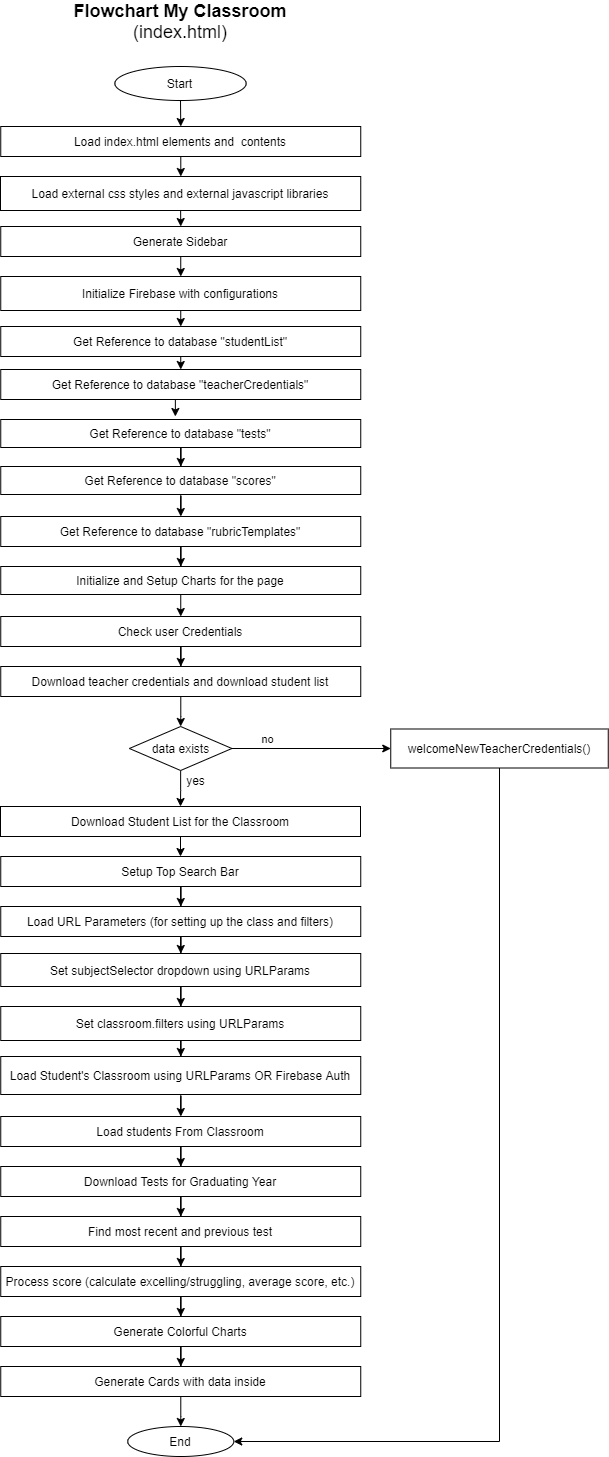

The diagram above was exported from draw.io. Its source (the exported page's mxGraphModel, read from the mxfile embedded in the PNG):
<mxGraphModel dx="2031" dy="1089" grid="1" gridSize="10" guides="1" tooltips="1" connect="1" arrows="1" fold="1" page="1" pageScale="1" pageWidth="1169" pageHeight="826" background="#ffffff" math="0" shadow="0">
  <root>
    <mxCell id="0" />
    <mxCell id="1" parent="0" />
    <mxCell id="2" value="" style="edgeStyle=orthogonalEdgeStyle;rounded=0;orthogonalLoop=1;jettySize=auto;html=1;" edge="1" source="3" target="5" parent="1">
      <mxGeometry relative="1" as="geometry" />
    </mxCell>
    <mxCell id="3" value="Load index.html elements and&amp;nbsp; contents" style="rounded=0;whiteSpace=wrap;html=1;" vertex="1" parent="1">
      <mxGeometry x="1320.25" y="170" width="360" height="30" as="geometry" />
    </mxCell>
    <mxCell id="4" style="edgeStyle=orthogonalEdgeStyle;rounded=0;orthogonalLoop=1;jettySize=auto;html=1;exitX=0.5;exitY=1;exitDx=0;exitDy=0;entryX=0.5;entryY=0;entryDx=0;entryDy=0;" edge="1" source="5" target="9" parent="1">
      <mxGeometry relative="1" as="geometry" />
    </mxCell>
    <mxCell id="5" value="Load external css styles and external javascript libraries" style="whiteSpace=wrap;html=1;rounded=0;" vertex="1" parent="1">
      <mxGeometry x="1320" y="220" width="360.25" height="34" as="geometry" />
    </mxCell>
    <mxCell id="6" style="edgeStyle=orthogonalEdgeStyle;rounded=0;orthogonalLoop=1;jettySize=auto;html=1;exitX=0.5;exitY=1;exitDx=0;exitDy=0;entryX=0.5;entryY=0;entryDx=0;entryDy=0;" edge="1" source="7" target="11" parent="1">
      <mxGeometry relative="1" as="geometry" />
    </mxCell>
    <mxCell id="7" value="Initialize Firebase with configurations" style="whiteSpace=wrap;html=1;rounded=0;" vertex="1" parent="1">
      <mxGeometry x="1320.25" y="320" width="360" height="34" as="geometry" />
    </mxCell>
    <mxCell id="8" style="edgeStyle=orthogonalEdgeStyle;rounded=0;orthogonalLoop=1;jettySize=auto;html=1;exitX=0.5;exitY=1;exitDx=0;exitDy=0;entryX=0.5;entryY=0;entryDx=0;entryDy=0;" edge="1" source="9" target="7" parent="1">
      <mxGeometry relative="1" as="geometry" />
    </mxCell>
    <mxCell id="9" value="Generate Sidebar" style="whiteSpace=wrap;html=1;rounded=0;" vertex="1" parent="1">
      <mxGeometry x="1320.25" y="270" width="360" height="30" as="geometry" />
    </mxCell>
    <mxCell id="10" style="edgeStyle=orthogonalEdgeStyle;rounded=0;orthogonalLoop=1;jettySize=auto;html=1;exitX=0.5;exitY=1;exitDx=0;exitDy=0;entryX=0.5;entryY=0;entryDx=0;entryDy=0;" edge="1" source="11" target="13" parent="1">
      <mxGeometry relative="1" as="geometry" />
    </mxCell>
    <mxCell id="11" value="Get Reference to database &quot;studentList&quot;" style="whiteSpace=wrap;html=1;rounded=0;" vertex="1" parent="1">
      <mxGeometry x="1320.25" y="370" width="360" height="30" as="geometry" />
    </mxCell>
    <mxCell id="12" style="edgeStyle=orthogonalEdgeStyle;rounded=0;orthogonalLoop=1;jettySize=auto;html=1;exitX=0.5;exitY=1;exitDx=0;exitDy=0;" edge="1" source="13" parent="1">
      <mxGeometry relative="1" as="geometry">
        <mxPoint x="1494.8620689655172" y="460" as="targetPoint" />
      </mxGeometry>
    </mxCell>
    <mxCell id="13" value="Get Reference to database &quot;teacherCredentials&quot;" style="whiteSpace=wrap;html=1;rounded=0;" vertex="1" parent="1">
      <mxGeometry x="1320.25" y="413" width="360" height="30" as="geometry" />
    </mxCell>
    <mxCell id="14" value="" style="edgeStyle=orthogonalEdgeStyle;rounded=0;orthogonalLoop=1;jettySize=auto;html=1;" edge="1" source="15" target="17" parent="1">
      <mxGeometry relative="1" as="geometry" />
    </mxCell>
    <mxCell id="15" value="Get Reference to database &quot;tests&quot;" style="whiteSpace=wrap;html=1;rounded=0;" vertex="1" parent="1">
      <mxGeometry x="1320.25" y="463" width="360" height="28" as="geometry" />
    </mxCell>
    <mxCell id="16" value="" style="edgeStyle=orthogonalEdgeStyle;rounded=0;orthogonalLoop=1;jettySize=auto;html=1;" edge="1" source="17" target="19" parent="1">
      <mxGeometry relative="1" as="geometry" />
    </mxCell>
    <mxCell id="17" value="Get Reference to database &quot;scores&quot;" style="whiteSpace=wrap;html=1;rounded=0;" vertex="1" parent="1">
      <mxGeometry x="1320.25" y="510" width="360" height="28" as="geometry" />
    </mxCell>
    <mxCell id="18" value="" style="edgeStyle=orthogonalEdgeStyle;rounded=0;orthogonalLoop=1;jettySize=auto;html=1;" edge="1" source="19" target="21" parent="1">
      <mxGeometry relative="1" as="geometry" />
    </mxCell>
    <mxCell id="19" value="Get Reference to database &quot;rubricTemplates&quot;" style="whiteSpace=wrap;html=1;rounded=0;" vertex="1" parent="1">
      <mxGeometry x="1320.25" y="560" width="360" height="30" as="geometry" />
    </mxCell>
    <mxCell id="20" style="edgeStyle=orthogonalEdgeStyle;rounded=0;orthogonalLoop=1;jettySize=auto;html=1;exitX=0.5;exitY=1;exitDx=0;exitDy=0;entryX=0.5;entryY=0;entryDx=0;entryDy=0;" edge="1" source="21" target="23" parent="1">
      <mxGeometry relative="1" as="geometry" />
    </mxCell>
    <mxCell id="21" value="Initialize and Setup Charts for the page" style="whiteSpace=wrap;html=1;rounded=0;" vertex="1" parent="1">
      <mxGeometry x="1320.25" y="610" width="360" height="28" as="geometry" />
    </mxCell>
    <mxCell id="22" value="" style="edgeStyle=orthogonalEdgeStyle;rounded=0;orthogonalLoop=1;jettySize=auto;html=1;" edge="1" source="23" target="25" parent="1">
      <mxGeometry relative="1" as="geometry" />
    </mxCell>
    <mxCell id="23" value="Check user Credentials" style="whiteSpace=wrap;html=1;rounded=0;" vertex="1" parent="1">
      <mxGeometry x="1320.25" y="660" width="360" height="30" as="geometry" />
    </mxCell>
    <mxCell id="24" value="" style="edgeStyle=orthogonalEdgeStyle;rounded=0;orthogonalLoop=1;jettySize=auto;html=1;" edge="1" source="25" target="29" parent="1">
      <mxGeometry relative="1" as="geometry" />
    </mxCell>
    <mxCell id="25" value="Download teacher credentials and download student list" style="whiteSpace=wrap;html=1;rounded=0;" vertex="1" parent="1">
      <mxGeometry x="1320.25" y="710" width="360" height="30" as="geometry" />
    </mxCell>
    <mxCell id="26" value="" style="edgeStyle=orthogonalEdgeStyle;rounded=0;orthogonalLoop=1;jettySize=auto;html=1;" edge="1" source="29" target="31" parent="1">
      <mxGeometry relative="1" as="geometry" />
    </mxCell>
    <mxCell id="27" value="" style="edgeStyle=orthogonalEdgeStyle;rounded=0;orthogonalLoop=1;jettySize=auto;html=1;" edge="1" source="29" target="33" parent="1">
      <mxGeometry relative="1" as="geometry" />
    </mxCell>
    <mxCell id="28" value="no" style="edgeLabel;html=1;align=center;verticalAlign=middle;resizable=0;points=[];" vertex="1" connectable="0" parent="27">
      <mxGeometry x="-0.6797" y="-1" relative="1" as="geometry">
        <mxPoint x="8.75" y="-11" as="offset" />
      </mxGeometry>
    </mxCell>
    <mxCell id="29" value="data exists" style="rhombus;whiteSpace=wrap;html=1;rounded=0;" vertex="1" parent="1">
      <mxGeometry x="1448.88" y="770" width="102.5" height="44" as="geometry" />
    </mxCell>
    <mxCell id="30" value="" style="edgeStyle=orthogonalEdgeStyle;rounded=0;orthogonalLoop=1;jettySize=auto;html=1;" edge="1" source="31" target="35" parent="1">
      <mxGeometry relative="1" as="geometry" />
    </mxCell>
    <mxCell id="31" value="Download Student List for the Classroom" style="whiteSpace=wrap;html=1;rounded=0;" vertex="1" parent="1">
      <mxGeometry x="1320" y="850" width="360" height="30" as="geometry" />
    </mxCell>
    <mxCell id="32" style="edgeStyle=orthogonalEdgeStyle;rounded=0;orthogonalLoop=1;jettySize=auto;html=1;entryX=1;entryY=0.5;entryDx=0;entryDy=0;" edge="1" source="33" target="45" parent="1">
      <mxGeometry relative="1" as="geometry">
        <Array as="points">
          <mxPoint x="1819.25" y="1485" />
        </Array>
      </mxGeometry>
    </mxCell>
    <mxCell id="33" value="welcomeNewTeacherCredentials()" style="whiteSpace=wrap;html=1;rounded=0;" vertex="1" parent="1">
      <mxGeometry x="1710.25" y="772.5" width="217.5" height="39" as="geometry" />
    </mxCell>
    <mxCell id="34" value="" style="edgeStyle=orthogonalEdgeStyle;rounded=0;orthogonalLoop=1;jettySize=auto;html=1;" edge="1" source="35" target="37" parent="1">
      <mxGeometry relative="1" as="geometry" />
    </mxCell>
    <mxCell id="35" value="Setup Top Search Bar" style="whiteSpace=wrap;html=1;rounded=0;" vertex="1" parent="1">
      <mxGeometry x="1320.25" y="900" width="360" height="30" as="geometry" />
    </mxCell>
    <mxCell id="36" value="" style="edgeStyle=orthogonalEdgeStyle;rounded=0;orthogonalLoop=1;jettySize=auto;html=1;" edge="1" source="37" target="39" parent="1">
      <mxGeometry relative="1" as="geometry" />
    </mxCell>
    <mxCell id="37" value="Load URL Parameters (for setting up the class and filters)" style="whiteSpace=wrap;html=1;rounded=0;" vertex="1" parent="1">
      <mxGeometry x="1320.25" y="950" width="360" height="30" as="geometry" />
    </mxCell>
    <mxCell id="38" value="" style="edgeStyle=orthogonalEdgeStyle;rounded=0;orthogonalLoop=1;jettySize=auto;html=1;" edge="1" source="39" target="42" parent="1">
      <mxGeometry relative="1" as="geometry" />
    </mxCell>
    <mxCell id="39" value="Set subjectSelector dropdown using URLParams" style="whiteSpace=wrap;html=1;rounded=0;" vertex="1" parent="1">
      <mxGeometry x="1320.25" y="997" width="360" height="33" as="geometry" />
    </mxCell>
    <mxCell id="40" value="yes" style="text;html=1;align=center;verticalAlign=middle;resizable=0;points=[];autosize=1;" vertex="1" parent="1">
      <mxGeometry x="1500.25" y="814" width="30" height="20" as="geometry" />
    </mxCell>
    <mxCell id="41" value="" style="edgeStyle=orthogonalEdgeStyle;rounded=0;orthogonalLoop=1;jettySize=auto;html=1;" edge="1" source="42" target="44" parent="1">
      <mxGeometry relative="1" as="geometry" />
    </mxCell>
    <mxCell id="42" value="Set classroom.filters using URLParams" style="whiteSpace=wrap;html=1;rounded=0;" vertex="1" parent="1">
      <mxGeometry x="1320.25" y="1050" width="360" height="34" as="geometry" />
    </mxCell>
    <mxCell id="43" value="" style="edgeStyle=orthogonalEdgeStyle;rounded=0;orthogonalLoop=1;jettySize=auto;html=1;" edge="1" source="44" target="49" parent="1">
      <mxGeometry relative="1" as="geometry" />
    </mxCell>
    <mxCell id="44" value="Load Student's Classroom using URLParams OR Firebase Auth" style="whiteSpace=wrap;html=1;rounded=0;" vertex="1" parent="1">
      <mxGeometry x="1320.25" y="1100" width="360" height="38" as="geometry" />
    </mxCell>
    <mxCell id="45" value="End" style="ellipse;whiteSpace=wrap;html=1;rounded=0;strokeColor=#000000;fillColor=none;" vertex="1" parent="1">
      <mxGeometry x="1447.25" y="1470" width="106" height="30" as="geometry" />
    </mxCell>
    <mxCell id="46" style="edgeStyle=orthogonalEdgeStyle;rounded=0;orthogonalLoop=1;jettySize=auto;html=1;exitX=0.5;exitY=1;exitDx=0;exitDy=0;entryX=0.5;entryY=0;entryDx=0;entryDy=0;" edge="1" source="47" target="3" parent="1">
      <mxGeometry relative="1" as="geometry" />
    </mxCell>
    <mxCell id="47" value="Start" style="ellipse;whiteSpace=wrap;html=1;rounded=0;strokeColor=#000000;fillColor=none;" vertex="1" parent="1">
      <mxGeometry x="1434.38" y="110" width="131.25" height="34" as="geometry" />
    </mxCell>
    <mxCell id="48" value="" style="edgeStyle=orthogonalEdgeStyle;rounded=0;orthogonalLoop=1;jettySize=auto;html=1;" edge="1" source="49" target="51" parent="1">
      <mxGeometry relative="1" as="geometry" />
    </mxCell>
    <mxCell id="49" value="Load students From Classroom" style="whiteSpace=wrap;html=1;rounded=0;" vertex="1" parent="1">
      <mxGeometry x="1320.25" y="1160" width="360" height="30" as="geometry" />
    </mxCell>
    <mxCell id="50" value="" style="edgeStyle=orthogonalEdgeStyle;rounded=0;orthogonalLoop=1;jettySize=auto;html=1;" edge="1" source="51" target="53" parent="1">
      <mxGeometry relative="1" as="geometry" />
    </mxCell>
    <mxCell id="51" value="Download Tests for Graduating Year" style="whiteSpace=wrap;html=1;rounded=0;" vertex="1" parent="1">
      <mxGeometry x="1320.25" y="1210" width="360" height="30" as="geometry" />
    </mxCell>
    <mxCell id="52" value="" style="edgeStyle=orthogonalEdgeStyle;rounded=0;orthogonalLoop=1;jettySize=auto;html=1;" edge="1" source="53" target="55" parent="1">
      <mxGeometry relative="1" as="geometry" />
    </mxCell>
    <mxCell id="53" value="Find most recent and previous test" style="whiteSpace=wrap;html=1;rounded=0;" vertex="1" parent="1">
      <mxGeometry x="1320.25" y="1260" width="360" height="30" as="geometry" />
    </mxCell>
    <mxCell id="54" value="" style="edgeStyle=orthogonalEdgeStyle;rounded=0;orthogonalLoop=1;jettySize=auto;html=1;" edge="1" source="55" target="57" parent="1">
      <mxGeometry relative="1" as="geometry" />
    </mxCell>
    <mxCell id="55" value="Process score (calculate excelling/struggling, average score, etc.)" style="whiteSpace=wrap;html=1;rounded=0;" vertex="1" parent="1">
      <mxGeometry x="1320.25" y="1310" width="360" height="30" as="geometry" />
    </mxCell>
    <mxCell id="56" value="" style="edgeStyle=orthogonalEdgeStyle;rounded=0;orthogonalLoop=1;jettySize=auto;html=1;" edge="1" source="57" target="59" parent="1">
      <mxGeometry relative="1" as="geometry" />
    </mxCell>
    <mxCell id="57" value="Generate Colorful Charts" style="whiteSpace=wrap;html=1;rounded=0;" vertex="1" parent="1">
      <mxGeometry x="1320.25" y="1360" width="360" height="30" as="geometry" />
    </mxCell>
    <mxCell id="58" value="" style="edgeStyle=orthogonalEdgeStyle;rounded=0;orthogonalLoop=1;jettySize=auto;html=1;" edge="1" source="59" target="45" parent="1">
      <mxGeometry relative="1" as="geometry" />
    </mxCell>
    <mxCell id="59" value="Generate Cards with data inside" style="whiteSpace=wrap;html=1;rounded=0;" vertex="1" parent="1">
      <mxGeometry x="1320.25" y="1410" width="360" height="30" as="geometry" />
    </mxCell>
    <mxCell id="60" value="&lt;font style=&quot;font-size: 18px&quot;&gt;&lt;b&gt;Flowchart My Classroom&lt;/b&gt;&lt;br&gt;(index.html)&lt;/font&gt;" style="text;html=1;strokeColor=none;fillColor=none;align=center;verticalAlign=middle;whiteSpace=wrap;rounded=0;" vertex="1" parent="1">
      <mxGeometry x="1320" y="50" width="360" height="30" as="geometry" />
    </mxCell>
  </root>
</mxGraphModel>